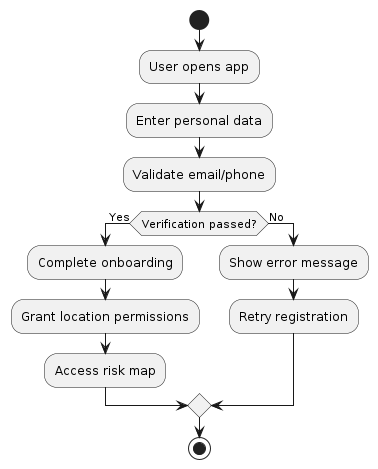

The diagram above was rendered by PlantUML. Its source (embedded in the PNG):
@startuml
start
:User opens app;
:Enter personal data;
:Validate email/phone;
if (Verification passed?) then (Yes)
  :Complete onboarding;
  :Grant location permissions;
  :Access risk map;
else (No)
  :Show error message;
  :Retry registration;
endif
stop
@enduml